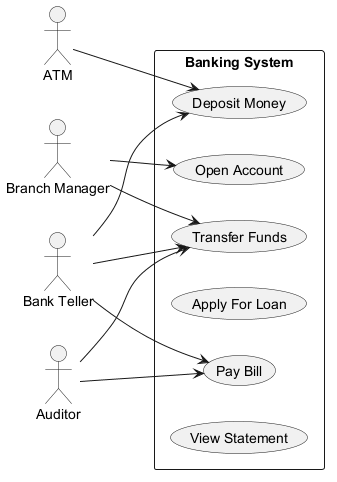

The diagram above was rendered by PlantUML. Its source (embedded in the PNG):
@startuml
skinparam backgroundColor #FFFFFF
skinparam classBackgroundColor #F3E5F5
skinparam classBorderColor #6A1B9A
left to right direction
actor "Branch Manager" as BM
actor "ATM" as A
actor "Bank Teller" as BT
actor "Auditor" as A1
rectangle "Banking System" {
  usecase "Transfer Funds" as UC_TransferFunds
  usecase "Pay Bill" as UC_PayBill
  usecase "Deposit Money" as UC_DepositMoney
  usecase "Apply For Loan" as UC_ApplyForLoan
  usecase "Open Account" as UC_OpenAccount
  usecase "View Statement" as UC_ViewStatement
}
BM --> UC_OpenAccount
BM --> UC_TransferFunds
A --> UC_DepositMoney
BT --> UC_TransferFunds
BT --> UC_PayBill
BT --> UC_DepositMoney
A1 --> UC_PayBill
A1 --> UC_TransferFunds
@enduml